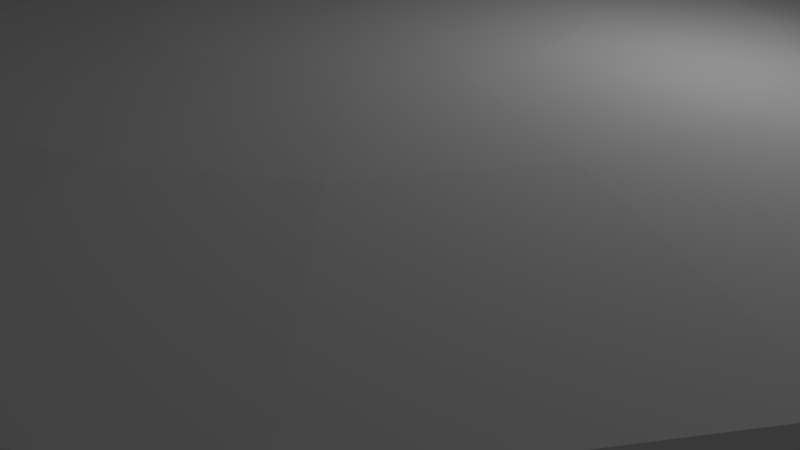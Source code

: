 # Source: Shroud_Shroud.blend  (saved by Blender 2.76.0; exported with 4.5.12 LTS)
import bpy
from mathutils import Matrix  # noqa: F401  (used for matrix-valued properties, if any)

bpy.ops.wm.read_factory_settings(use_empty=True)
scene = bpy.context.scene
scene.name = 'Scene'

# ---- collections
col_collection_1 = bpy.data.collections.new('Collection 1'); scene.collection.children.link(col_collection_1)

# ---- world
world_world = bpy.data.worlds.new('World'); scene.world = world_world
world_world.color = (0.05088, 0.05088, 0.05088)
world_world.use_sun_shadow = False
world_world.sun_shadow_jitter_overblur = 0.0
world_world.cycles.sampling_method = 'MANUAL'
world_world.cycles.sample_map_resolution = 256

# ---- cameras
cam_camera = bpy.data.cameras.new('Camera')
cam_camera.clip_end = 100.0
cam_camera.lens = 35.0
cam_camera.sensor_width = 32.0
cam_camera.sensor_height = 18.0
cam_camera.ortho_scale = 7.314
cam_camera.dof.focus_distance = 0.0
cam_camera.dof.aperture_fstop = 128.0

# ---- lights
light_lamp = bpy.data.lights.new('Lamp', 'POINT')
light_lamp.transmission_factor = 0.0
light_lamp.cutoff_distance = 30.0
light_lamp.energy = 100.0
light_lamp.shadow_buffer_clip_start = 1.001
light_lamp.shadow_soft_size = 0.1
light_lamp.shadow_maximum_resolution = 0.006
light_lamp.use_absolute_resolution = True
light_lamp.cycles.use_multiple_importance_sampling = False

# ---- meshes
me_circle = bpy.data.meshes.new('Circle')
me_circle.from_pydata([(3.629e-08, 1.6, -0.05376), (-0.6122, 1.478, -0.05376), (-1.131, 1.131, -0.05376), (-1.478, 0.6122, -0.05376), (-1.6, -7.377e-08, -0.05376), (-1.478, -0.6122, -0.05376), (-1.131, -1.131, -0.05376), (-0.6122, -1.478, -0.05376), (-2.052e-07, -1.6, -0.05376), (0.6122, -1.478, -0.05376), (1.131, -1.131, -0.05376), (1.478, -0.6122, -0.05376), (1.6, 1.523e-08, -0.05376), (1.478, 0.6122, -0.05376), (1.131, 1.131, -0.05376), (0.6122, 1.478, -0.05376), (1.483e-08, 1.024, 0.01358), (-0.3917, 0.9456, 0.01358), (-0.7237, 0.7237, 0.01358), (-0.9456, 0.3917, 0.01358), (-1.024, -4.215e-08, 0.01358), (-0.9456, -0.3917, 0.01358), (-0.7237, -0.7237, 0.01358), (-0.3917, -0.9456, 0.01358), (-1.397e-07, -1.024, 0.01358), (0.3917, -0.9456, 0.01358), (0.7237, -0.7237, 0.01358), (0.9456, -0.3917, 0.01358), (1.024, 1.479e-08, 0.01358), (0.9456, 0.3917, 0.01358), (0.7237, 0.7237, 0.01358), (0.3917, 0.9456, 0.01358), (-2.595e-08, 0.5534, 0.0418), (-0.2118, 0.5113, 0.0418), (-0.3913, 0.3913, 0.0418), (-0.5113, 0.2118, 0.0418), (-0.5534, -2.182e-08, 0.0418), (-0.5113, -0.2118, 0.0418), (-0.3913, -0.3913, 0.0418), (-0.2118, -0.5113, 0.0418), (-1.095e-07, -0.5534, 0.0418), (0.2118, -0.5113, 0.0418), (0.3913, -0.3913, 0.0418), (0.5113, -0.2118, 0.0418), (0.5534, 8.968e-09, 0.0418), (0.5113, 0.2118, 0.0418), (0.3913, 0.3913, 0.0418), (0.2118, 0.5113, 0.0418), (-9.481e-08, -8.695e-10, 0.05131), (-0.6122, 1.478, -0.1197), (3.629e-08, 1.6, -0.1197), (-1.131, 1.131, -0.1197), (-1.478, 0.6122, -0.1197), (-1.6, -7.377e-08, -0.1197), (-1.478, -0.6122, -0.1197), (-1.131, -1.131, -0.1197), (-0.6122, -1.478, -0.1197), (-2.052e-07, -1.6, -0.1197), (0.6122, -1.478, -0.1197), (1.131, -1.131, -0.1197), (1.478, -0.6122, -0.1197), (1.6, 1.523e-08, -0.1197), (1.478, 0.6122, -0.1197), (1.131, 1.131, -0.1197), (0.6122, 1.478, -0.1197)], [], [(6, 22, 21, 5), (14, 30, 29, 13), (7, 23, 22, 6), (15, 31, 30, 14), (8, 24, 23, 7), (1, 17, 16, 0), (0, 16, 31, 15), (9, 25, 24, 8), (2, 18, 17, 1), (10, 26, 25, 9), (3, 19, 18, 2), (11, 27, 26, 10), (4, 20, 19, 3), (12, 28, 27, 11), (5, 21, 20, 4), (13, 29, 28, 12), (28, 44, 43, 27), (21, 37, 36, 20), (29, 45, 44, 28), (22, 38, 37, 21), (30, 46, 45, 29), (23, 39, 38, 22), (31, 47, 46, 30), (24, 40, 39, 23), (17, 33, 32, 16), (16, 32, 47, 31), (25, 41, 40, 24), (18, 34, 33, 17), (26, 42, 41, 25), (19, 35, 34, 18), (27, 43, 42, 26), (20, 36, 35, 19), (42, 48, 41), (35, 48, 34), (43, 48, 42), (36, 48, 35), (44, 48, 43), (37, 48, 36), (45, 48, 44), (38, 48, 37), (46, 48, 45), (39, 48, 38), (47, 48, 46), (40, 48, 39), (33, 48, 32), (32, 48, 47), (41, 48, 40), (34, 48, 33), (6, 5, 54, 55), (14, 13, 62, 63), (7, 6, 55, 56), (15, 14, 63, 64), (8, 7, 56, 57), (1, 0, 50, 49), (0, 15, 64, 50), (9, 8, 57, 58), (2, 1, 49, 51), (10, 9, 58, 59), (3, 2, 51, 52), (11, 10, 59, 60), (4, 3, 52, 53), (12, 11, 60, 61), (5, 4, 53, 54), (13, 12, 61, 62)])
_uv = me_circle.uv_layers.new(name='UVMap')
_uv.uv.foreach_set('vector', [0.04927, 0.3916, 0.2159, 0.4248, 0.2159, 0.541, 0.04927, 0.574, 0.9663, 0.574, 0.7997, 0.5407, 0.7997, 0.4246, 0.9663, 0.3916, 0.1191, 0.2231, 0.2603, 0.3175, 0.2159, 0.4248, 0.04927, 0.3916, 0.8965, 0.7425, 0.7553, 0.648, 0.7997, 0.5407, 0.9663, 0.574, 0.2481, 0.09407, 0.3423, 0.2354, 0.2603, 0.3175, 0.1191, 0.2231, 0.599, 0.9413, 0.566, 0.7747, 0.6732, 0.7302, 0.7675, 0.8715, 0.7675, 0.8715, 0.6732, 0.7302, 0.7553, 0.648, 0.8965, 0.7425, 0.4166, 0.02427, 0.4496, 0.1909, 0.3423, 0.2354, 0.2481, 0.09407, 0.4166, 0.9413, 0.4498, 0.7747, 0.566, 0.7747, 0.599, 0.9413, 0.599, 0.02427, 0.5657, 0.1909, 0.4496, 0.1909, 0.4166, 0.02427, 0.2481, 0.8715, 0.3425, 0.7303, 0.4498, 0.7747, 0.4166, 0.9413, 0.7675, 0.09407, 0.673, 0.2353, 0.5657, 0.1909, 0.599, 0.02427, 0.1191, 0.7425, 0.2604, 0.6482, 0.3425, 0.7303, 0.2481, 0.8715, 0.8965, 0.2231, 0.7552, 0.3173, 0.673, 0.2353, 0.7675, 0.09407, 0.04927, 0.574, 0.2159, 0.541, 0.2604, 0.6482, 0.1191, 0.7425, 0.9663, 0.3916, 0.7997, 0.4246, 0.7552, 0.3173, 0.8965, 0.2231, 0.7552, 0.3173, 0.6413, 0.3934, 0.5969, 0.3491, 0.673, 0.2353, 0.2159, 0.541, 0.3502, 0.5142, 0.3743, 0.5721, 0.2604, 0.6482, 0.7997, 0.4246, 0.6653, 0.4513, 0.6413, 0.3934, 0.7552, 0.3173, 0.2159, 0.4248, 0.3502, 0.4515, 0.3502, 0.5142, 0.2159, 0.541, 0.7997, 0.5407, 0.6654, 0.514, 0.6653, 0.4513, 0.7997, 0.4246, 0.2603, 0.3175, 0.3741, 0.3936, 0.3502, 0.4515, 0.2159, 0.4248, 0.7553, 0.648, 0.6414, 0.5719, 0.6654, 0.514, 0.7997, 0.5407, 0.3423, 0.2354, 0.4184, 0.3493, 0.3741, 0.3936, 0.2603, 0.3175, 0.566, 0.7747, 0.5392, 0.6403, 0.5971, 0.6163, 0.6732, 0.7302, 0.6732, 0.7302, 0.5971, 0.6163, 0.6414, 0.5719, 0.7553, 0.648, 0.4496, 0.1909, 0.4763, 0.3252, 0.4184, 0.3493, 0.3423, 0.2354, 0.4498, 0.7747, 0.4765, 0.6404, 0.5392, 0.6403, 0.566, 0.7747, 0.5657, 0.1909, 0.539, 0.3252, 0.4763, 0.3252, 0.4496, 0.1909, 0.3425, 0.7303, 0.4186, 0.6164, 0.4765, 0.6404, 0.4498, 0.7747, 0.673, 0.2353, 0.5969, 0.3491, 0.539, 0.3252, 0.5657, 0.1909, 0.2604, 0.6482, 0.3743, 0.5721, 0.4186, 0.6164, 0.3425, 0.7303, 0.539, 0.3252, 0.5078, 0.4828, 0.4763, 0.3252, 0.4186, 0.6164, 0.5078, 0.4828, 0.4765, 0.6404, 0.5969, 0.3491, 0.5078, 0.4828, 0.539, 0.3252, 0.3743, 0.5721, 0.5078, 0.4828, 0.4186, 0.6164, 0.6413, 0.3934, 0.5078, 0.4828, 0.5969, 0.3491, 0.3502, 0.5142, 0.5078, 0.4828, 0.3743, 0.5721, 0.6653, 0.4513, 0.5078, 0.4828, 0.6413, 0.3934, 0.3502, 0.4515, 0.5078, 0.4828, 0.3502, 0.5142, 0.6654, 0.514, 0.5078, 0.4828, 0.6653, 0.4513, 0.3741, 0.3936, 0.5078, 0.4828, 0.3502, 0.4515, 0.6414, 0.5719, 0.5078, 0.4828, 0.6654, 0.514, 0.4184, 0.3493, 0.5078, 0.4828, 0.3741, 0.3936, 0.5392, 0.6403, 0.5078, 0.4828, 0.5971, 0.6163, 0.5971, 0.6163, 0.5078, 0.4828, 0.6414, 0.5719, 0.4763, 0.3252, 0.5078, 0.4828, 0.4184, 0.3493, 0.4765, 0.6404, 0.5078, 0.4828, 0.5392, 0.6403, 0.75, 0.9681, 0.6875, 0.9681, 0.6875, 0.9593, 0.75, 0.9593, 0.25, 0.9681, 0.1875, 0.9681, 0.1875, 0.9593, 0.25, 0.9593, 0.8125, 0.9681, 0.75, 0.9681, 0.75, 0.9593, 0.8125, 0.9593, 0.3125, 0.9681, 0.25, 0.9681, 0.25, 0.9593, 0.3125, 0.9593, 0.875, 0.9681, 0.8125, 0.9681, 0.8125, 0.9593, 0.875, 0.9593, 0.4375, 0.9681, 0.375, 0.9681, 0.375, 0.9593, 0.4375, 0.9593, 0.375, 0.9681, 0.3125, 0.9681, 0.3125, 0.9593, 0.375, 0.9593, 0.9375, 0.9681, 0.875, 0.9681, 0.875, 0.9593, 0.9375, 0.9593, 0.5, 0.9681, 0.4375, 0.9681, 0.4375, 0.9593, 0.5, 0.9593, 1.0, 0.9681, 0.9375, 0.9681, 0.9375, 0.9593, 1.0, 0.9593, 0.5625, 0.9681, 0.5, 0.9681, 0.5, 0.9593, 0.5625, 0.9593, 0.06254, 0.9681, 4.088e-05, 0.9681, 4.088e-05, 0.9593, 0.06254, 0.9593, 0.625, 0.9681, 0.5625, 0.9681, 0.5625, 0.9593, 0.625, 0.9593, 0.125, 0.9681, 0.06254, 0.9681, 0.06254, 0.9593, 0.125, 0.9593, 0.6875, 0.9681, 0.625, 0.9681, 0.625, 0.9593, 0.6875, 0.9593, 0.1875, 0.9681, 0.125, 0.9681, 0.125, 0.9593, 0.1875, 0.9593])
me_circle.use_remesh_preserve_volume = False
me_circle.use_remesh_preserve_attributes = False
me_circle.use_mirror_vertex_groups = False
me_circle.update()

# ---- objects
ob_circle = bpy.data.objects.new('Circle', me_circle)
ob_lamp = bpy.data.objects.new('Lamp', light_lamp)
ob_camera = bpy.data.objects.new('Camera', cam_camera)

# ---- transforms, parenting, visibility, modifiers, constraints
ob_circle.location = (0.0, 0.0, 2.94)
ob_circle.scale = (4.441, 4.441, 4.441)
ob_circle.lineart.crease_threshold = 0.0
ob_lamp.location = (4.076, 1.005, 5.904)
ob_lamp.rotation_euler = (0.6503, 0.05522, 1.866)
ob_lamp.lock_rotations_4d = False
ob_lamp.empty_display_type = 'ARROWS'
ob_lamp.color = (0.0, 0.0, 0.0, 0.0)
ob_lamp.lineart.crease_threshold = 0.0
ob_camera.location = (7.481, -6.508, 5.344)
ob_camera.rotation_euler = (1.109, 0.01082, 0.8149)
ob_camera.lock_rotations_4d = False
ob_camera.empty_display_type = 'ARROWS'
ob_camera.color = (0.0, 0.0, 0.0, 0.0)
ob_camera.display_type = 'WIRE'
ob_camera.lineart.crease_threshold = 0.0

# ---- collection membership
col_collection_1.objects.link(ob_circle)
col_collection_1.objects.link(ob_lamp)
col_collection_1.objects.link(ob_camera)

# ---- scene / render settings (as saved in the file)
scene.camera = ob_camera
scene.frame_start = 1; scene.frame_end = 250; scene.frame_set(1)
scene.render.engine = 'BLENDER_EEVEE_NEXT'
scene.render.resolution_percentage = 50
scene.render.dither_intensity = 0.0
scene.cycles.use_denoising = False
scene.cycles.samples = 10
scene.cycles.sampling_pattern = 'TABULATED_SOBOL'
scene.cycles.light_sampling_threshold = 0.0
scene.cycles.use_adaptive_sampling = False
scene.cycles.use_light_tree = False
scene.cycles.blur_glossy = 0.0
scene.cycles.pixel_filter_type = 'GAUSSIAN'
scene.cycles.sample_clamp_indirect = 0.0
scene.view_settings.view_transform = 'Standard'
bpy.context.view_layer.update()
